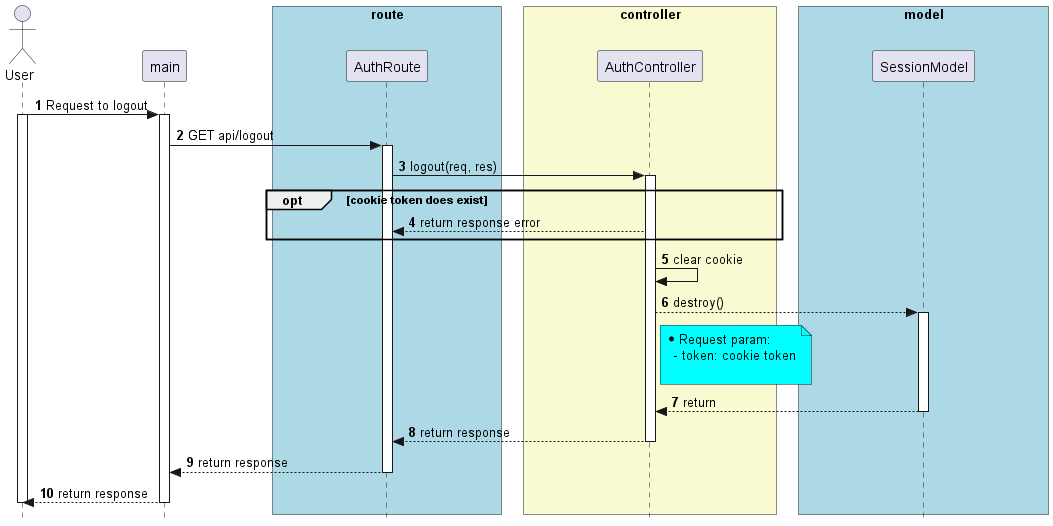

The diagram above was rendered by PlantUML. Its source (embedded in the PNG):
@startuml


skinparam style strictuml

skinparam lifelineStrategy solid

skinparam ParticipantPadding 70

skinparam BoxPadding 10

autonumber

actor User as User


participant main as main



box "route" #lightBlue

participant AuthRoute as AuthRoute

end box


box "controller" #LightGoldenRodYellow
participant AuthController as AuthController

end box


box "model" #lightBlue
participant SessionModel as SessionModel

end box


User -> main: Request to logout
activate User
activate main

main -> AuthRoute: GET api/logout
activate AuthRoute

AuthRoute -> AuthController: logout(req, res)

activate AuthController

opt cookie token does exist
  AuthController --> AuthRoute: return response error

end

AuthController -> AuthController: clear cookie

AuthController --> SessionModel: destroy()
note right of AuthController #Aqua
* Request param:
  - token: cookie token

end note

activate SessionModel
SessionModel --> AuthController: return

deactivate SessionModel

AuthController --> AuthRoute: return response

deactivate AuthController

AuthRoute --> main: return response

deactivate AuthRoute

main --> User: return response

deactivate main
deactivate User

@enduml